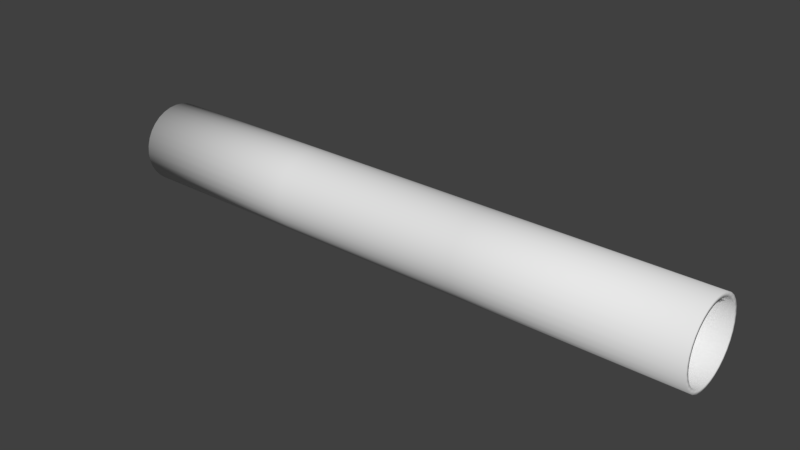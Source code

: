 # Source: Tunnel.blend  (saved by Blender 2.79.0; exported with 4.5.12 LTS)
import bpy
from mathutils import Matrix  # noqa: F401  (used for matrix-valued properties, if any)

bpy.ops.wm.read_factory_settings(use_empty=True)
scene = bpy.context.scene
scene.name = 'Scene'

# ---- collections
col_collection_4 = bpy.data.collections.new('Collection 4'); scene.collection.children.link(col_collection_4)

# ---- world
world_world = bpy.data.worlds.new('World'); scene.world = world_world
world_world.color = (0.05088, 0.05088, 0.05088)
world_world.use_sun_shadow = False
world_world.sun_shadow_jitter_overblur = 0.0
world_world.cycles.sampling_method = 'MANUAL'

# ---- meshes
me_cylinder_001 = bpy.data.meshes.new('Cylinder.001')
me_cylinder_001.from_pydata([(-4.092e-08, 0.1, -0.642), (0.0, 0.1, 0.1), (0.01951, 0.09808, -0.642), (0.01951, 0.09808, 0.1), (0.03827, 0.09239, -0.642), (0.03827, 0.09239, 0.1), (0.05556, 0.08315, -0.642), (0.05556, 0.08315, 0.1), (0.07071, 0.07071, -0.642), (0.07071, 0.07071, 0.1), (0.08315, 0.05556, -0.642), (0.08315, 0.05556, 0.1), (0.09239, 0.03827, -0.642), (0.09239, 0.03827, 0.1), (0.09808, 0.01951, -0.642), (0.09808, 0.01951, 0.1), (0.1, 7.55e-09, -0.642), (0.1, 7.55e-09, 0.1), (0.09808, -0.01951, -0.642), (0.09808, -0.01951, 0.1), (0.09239, -0.03827, -0.642), (0.09239, -0.03827, 0.1), (0.08315, -0.05556, -0.642), (0.08315, -0.05556, 0.1), (0.07071, -0.07071, -0.642), (0.07071, -0.07071, 0.1), (0.05556, -0.08315, -0.642), (0.05556, -0.08315, 0.1), (0.03827, -0.09239, -0.642), (0.03827, -0.09239, 0.1), (0.01951, -0.09808, -0.642), (0.01951, -0.09808, 0.1), (-7.35e-08, -0.1, -0.642), (-3.258e-08, -0.1, 0.1), (-0.01951, -0.09808, -0.642), (-0.01951, -0.09808, 0.1), (-0.03827, -0.09239, -0.642), (-0.03827, -0.09239, 0.1), (-0.05556, -0.08315, -0.642), (-0.05556, -0.08315, 0.1), (-0.07071, -0.07071, -0.642), (-0.07071, -0.07071, 0.1), (-0.08315, -0.05556, -0.642), (-0.08315, -0.05556, 0.1), (-0.09239, -0.03827, -0.642), (-0.09239, -0.03827, 0.1), (-0.09808, -0.01951, -0.642), (-0.09808, -0.01951, 0.1), (-0.1, 9.656e-08, -0.642), (-0.1, 9.656e-08, 0.1), (-0.09808, 0.01951, -0.642), (-0.09808, 0.01951, 0.1), (-0.09239, 0.03827, -0.642), (-0.09239, 0.03827, 0.1), (-0.08315, 0.05556, -0.642), (-0.08315, 0.05556, 0.1), (-0.07071, 0.07071, -0.642), (-0.07071, 0.07071, 0.1), (-0.05556, 0.08315, -0.642), (-0.05556, 0.08315, 0.1), (-0.03827, 0.09239, -0.642), (-0.03827, 0.09239, 0.1), (-0.01951, 0.09808, -0.642), (-0.01951, 0.09808, 0.1)], [], [(0, 1, 3, 2), (2, 3, 5, 4), (4, 5, 7, 6), (6, 7, 9, 8), (8, 9, 11, 10), (10, 11, 13, 12), (12, 13, 15, 14), (14, 15, 17, 16), (16, 17, 19, 18), (18, 19, 21, 20), (20, 21, 23, 22), (22, 23, 25, 24), (24, 25, 27, 26), (26, 27, 29, 28), (28, 29, 31, 30), (30, 31, 33, 32), (32, 33, 35, 34), (34, 35, 37, 36), (36, 37, 39, 38), (38, 39, 41, 40), (40, 41, 43, 42), (42, 43, 45, 44), (44, 45, 47, 46), (46, 47, 49, 48), (48, 49, 51, 50), (50, 51, 53, 52), (52, 53, 55, 54), (54, 55, 57, 56), (56, 57, 59, 58), (58, 59, 61, 60), (60, 61, 63, 62), (62, 63, 1, 0)])
me_cylinder_001.polygons.foreach_set('use_smooth', [True] * 32)
me_cylinder_001.use_remesh_preserve_volume = False
me_cylinder_001.use_remesh_preserve_attributes = False
me_cylinder_001.use_mirror_vertex_groups = False
me_cylinder_001.update()
me_cylinder = bpy.data.meshes.new('Cylinder')
me_cylinder.from_pydata([(-2.455e-08, 0.1, -0.4252), (0.0, 0.1, 0.1), (0.01951, 0.09808, -0.4252), (0.01951, 0.09808, 0.1), (0.03827, 0.09239, -0.4252), (0.03827, 0.09239, 0.1), (0.05556, 0.08315, -0.4252), (0.05556, 0.08315, 0.1), (0.07071, 0.07071, -0.4252), (0.07071, 0.07071, 0.1), (0.08315, 0.05556, -0.4252), (0.08315, 0.05556, 0.1), (0.09239, 0.03827, -0.4252), (0.09239, 0.03827, 0.1), (0.09808, 0.01951, -0.4252), (0.09808, 0.01951, 0.1), (0.1, 7.55e-09, -0.4252), (0.1, 7.55e-09, 0.1), (0.09808, -0.01951, -0.4252), (0.09808, -0.01951, 0.1), (0.09239, -0.03827, -0.4252), (0.09239, -0.03827, 0.1), (0.08315, -0.05556, -0.4252), (0.08315, -0.05556, 0.1), (0.07071, -0.07071, -0.4252), (0.07071, -0.07071, 0.1), (0.05556, -0.08315, -0.4252), (0.05556, -0.08315, 0.1), (0.03827, -0.09239, -0.4252), (0.03827, -0.09239, 0.1), (0.01951, -0.09808, -0.4252), (0.01951, -0.09808, 0.1), (-5.714e-08, -0.1, -0.4252), (-3.258e-08, -0.1, 0.1), (-0.01951, -0.09808, -0.4252), (-0.01951, -0.09808, 0.1), (-0.03827, -0.09239, -0.4252), (-0.03827, -0.09239, 0.1), (-0.05556, -0.08315, -0.4252), (-0.05556, -0.08315, 0.1), (-0.07071, -0.07071, -0.4252), (-0.07071, -0.07071, 0.1), (-0.08315, -0.05556, -0.4252), (-0.08315, -0.05556, 0.1), (-0.09239, -0.03827, -0.4252), (-0.09239, -0.03827, 0.1), (-0.09808, -0.01951, -0.4252), (-0.09808, -0.01951, 0.1), (-0.1, 9.656e-08, -0.4252), (-0.1, 9.656e-08, 0.1), (-0.09808, 0.01951, -0.4252), (-0.09808, 0.01951, 0.1), (-0.09239, 0.03827, -0.4252), (-0.09239, 0.03827, 0.1), (-0.08315, 0.05556, -0.4252), (-0.08315, 0.05556, 0.1), (-0.07071, 0.07071, -0.4252), (-0.07071, 0.07071, 0.1), (-0.05556, 0.08315, -0.4252), (-0.05556, 0.08315, 0.1), (-0.03827, 0.09239, -0.4252), (-0.03827, 0.09239, 0.1), (-0.01951, 0.09808, -0.4252), (-0.01951, 0.09808, 0.1), (6.119e-08, 0.1, -0.913), (0.01951, 0.09808, -0.913), (0.03827, 0.09239, -0.913), (0.05556, 0.08315, -0.913), (0.07071, 0.07071, -0.913), (0.08315, 0.05556, -0.913), (0.09239, 0.03827, -0.913), (0.09808, 0.01951, -0.913), (0.1, 7.55e-09, -0.913), (0.09808, -0.01951, -0.913), (0.09239, -0.03827, -0.913), (0.08315, -0.05556, -0.913), (0.07071, -0.07071, -0.913), (0.05556, -0.08315, -0.913), (0.03827, -0.09239, -0.913), (0.01951, -0.09808, -0.913), (2.86e-08, -0.1, -0.913), (-0.01951, -0.09808, -0.913), (-0.03827, -0.09239, -0.913), (-0.05556, -0.08315, -0.913), (-0.07071, -0.07071, -0.913), (-0.08315, -0.05556, -0.913), (-0.09239, -0.03827, -0.913), (-0.09808, -0.01951, -0.913), (-0.1, 9.656e-08, -0.913), (-0.09808, 0.01951, -0.913), (-0.09239, 0.03827, -0.913), (-0.08315, 0.05556, -0.913), (-0.07071, 0.07071, -0.913), (-0.05556, 0.08315, -0.913), (-0.03827, 0.09239, -0.913), (-0.01951, 0.09808, -0.913), (1.109e-07, 0.1, -1.374), (0.01951, 0.09808, -1.374), (0.03827, 0.09239, -1.374), (0.05556, 0.08315, -1.374), (0.07071, 0.07071, -1.374), (0.08315, 0.05556, -1.374), (0.09239, 0.03827, -1.374), (0.09808, 0.01951, -1.374), (0.1, 7.55e-09, -1.374), (0.09808, -0.01951, -1.374), (0.09239, -0.03827, -1.374), (0.08315, -0.05556, -1.374), (0.07071, -0.07071, -1.374), (0.05556, -0.08315, -1.374), (0.03827, -0.09239, -1.374), (0.01951, -0.09808, -1.374), (7.83e-08, -0.1, -1.374), (-0.01951, -0.09808, -1.374), (-0.03827, -0.09239, -1.374), (-0.05556, -0.08315, -1.374), (-0.07071, -0.07071, -1.374), (-0.08315, -0.05556, -1.374), (-0.09239, -0.03827, -1.374), (-0.09808, -0.01951, -1.374), (-0.1, 9.656e-08, -1.374), (-0.09808, 0.01951, -1.374), (-0.09239, 0.03827, -1.374), (-0.08315, 0.05556, -1.374), (-0.07071, 0.07071, -1.374), (-0.05556, 0.08315, -1.374), (-0.03827, 0.09239, -1.374), (-0.01951, 0.09808, -1.374)], [], [(0, 1, 3, 2), (2, 3, 5, 4), (4, 5, 7, 6), (6, 7, 9, 8), (8, 9, 11, 10), (10, 11, 13, 12), (12, 13, 15, 14), (14, 15, 17, 16), (16, 17, 19, 18), (18, 19, 21, 20), (20, 21, 23, 22), (22, 23, 25, 24), (24, 25, 27, 26), (26, 27, 29, 28), (28, 29, 31, 30), (30, 31, 33, 32), (32, 33, 35, 34), (34, 35, 37, 36), (36, 37, 39, 38), (38, 39, 41, 40), (40, 41, 43, 42), (42, 43, 45, 44), (44, 45, 47, 46), (46, 47, 49, 48), (48, 49, 51, 50), (50, 51, 53, 52), (52, 53, 55, 54), (54, 55, 57, 56), (56, 57, 59, 58), (58, 59, 61, 60), (60, 61, 63, 62), (62, 63, 1, 0), (85, 86, 118, 117), (24, 26, 77, 76), (42, 44, 86, 85), (16, 18, 73, 72), (34, 36, 82, 81), (52, 54, 91, 90), (8, 10, 69, 68), (26, 28, 78, 77), (44, 46, 87, 86), (18, 20, 74, 73), (36, 38, 83, 82), (54, 56, 92, 91), (10, 12, 70, 69), (28, 30, 79, 78), (46, 48, 88, 87), (20, 22, 75, 74), (38, 40, 84, 83), (12, 14, 71, 70), (30, 32, 80, 79), (48, 50, 89, 88), (22, 24, 76, 75), (40, 42, 85, 84), (14, 16, 72, 71), (32, 34, 81, 80), (50, 52, 90, 89), (96, 97, 98, 99, 100, 101, 102, 103, 104, 105, 106, 107, 108, 109, 110, 111, 112, 113, 114, 115, 116, 117, 118, 119, 120, 121, 122, 123, 124, 125, 126, 127), (72, 73, 105, 104), (86, 87, 119, 118), (73, 74, 106, 105), (87, 88, 120, 119), (74, 75, 107, 106), (88, 89, 121, 120), (75, 76, 108, 107), (89, 90, 122, 121), (76, 77, 109, 108), (90, 91, 123, 122), (77, 78, 110, 109), (64, 65, 97, 96), (91, 92, 124, 123), (78, 79, 111, 110), (65, 66, 98, 97), (92, 93, 125, 124), (79, 80, 112, 111), (66, 67, 99, 98), (93, 94, 126, 125), (80, 81, 113, 112), (67, 68, 100, 99), (94, 95, 127, 126), (81, 82, 114, 113), (68, 69, 101, 100), (95, 64, 96, 127), (82, 83, 115, 114), (69, 70, 102, 101), (83, 84, 116, 115), (70, 71, 103, 102), (84, 85, 117, 116), (71, 72, 104, 103)])
me_cylinder.polygons.foreach_set('use_smooth', [True] * 89)
me_cylinder.use_remesh_preserve_volume = False
me_cylinder.use_remesh_preserve_attributes = False
me_cylinder.use_mirror_vertex_groups = False
me_cylinder.update()

# ---- objects
ob_tunnel_2 = bpy.data.objects.new('Tunnel 2', me_cylinder_001)
ob_tunnel = bpy.data.objects.new('Tunnel', me_cylinder)

# ---- transforms, parenting, visibility, modifiers, constraints
ob_tunnel_2.location = (64.9, 0.0, 0.0)
ob_tunnel_2.rotation_euler = (-0.0, 1.571, 0.0)
ob_tunnel_2.scale = (36.9, 36.9, 36.9)
ob_tunnel_2.hide_viewport = True
ob_tunnel_2.lineart.crease_threshold = 0.0
_m = ob_tunnel_2.modifiers.new('Solidify', 'SOLIDIFY')
_m.nonmanifold_thickness_mode = 'FIXED'
_m.nonmanifold_merge_threshold = 0.0003
ob_tunnel.location = (0.0, 0.0, 0.0)
ob_tunnel.rotation_euler = (-0.0, 1.571, 0.0)
ob_tunnel.scale = (36.9, 36.9, 36.9)
ob_tunnel.lineart.crease_threshold = 0.0
_m = ob_tunnel.modifiers.new('Solidify', 'SOLIDIFY')
_m.nonmanifold_thickness_mode = 'FIXED'
_m.nonmanifold_merge_threshold = 0.0003

# ---- collection membership
col_collection_4.objects.link(ob_tunnel_2)
col_collection_4.objects.link(ob_tunnel)

# ---- scene / render settings (as saved in the file)
scene.frame_start = 1; scene.frame_end = 250; scene.frame_set(15)
scene.render.engine = 'BLENDER_EEVEE_NEXT'
scene.render.resolution_percentage = 50
scene.render.dither_intensity = 0.0
scene.cycles.use_denoising = False
scene.cycles.samples = 128
scene.cycles.sampling_pattern = 'TABULATED_SOBOL'
scene.cycles.use_adaptive_sampling = False
scene.cycles.use_light_tree = False
scene.cycles.blur_glossy = 0.0
scene.cycles.sample_clamp_indirect = 0.0
scene.view_settings.view_transform = 'Standard'
scene.unit_settings.scale_length = 0.001
bpy.context.view_layer.update()

# ---- added for rendering (the .blend has no active camera and no usable light): camera, sun
cam_auto = bpy.data.cameras.new('AutoCamera')
cam_auto.lens = 50.0
cam_auto.sensor_width = 36.0
cam_auto.clip_end = 1000.0
ob_auto_camera = bpy.data.objects.new('AutoCamera', cam_auto)
scene.collection.objects.link(ob_auto_camera)
ob_auto_camera.location = (27.732, -61.4784, 40.9856)
ob_auto_camera.rotation_euler = (1.09748, -7.21219e-08, 0.694738)
scene.camera = ob_auto_camera
light_auto_sun = bpy.data.lights.new('AutoSun', 'SUN')
light_auto_sun.energy = 3.0
light_auto_sun.angle = 0.0523599
ob_auto_sun = bpy.data.objects.new('AutoSun', light_auto_sun)
scene.collection.objects.link(ob_auto_sun)
ob_auto_sun.rotation_euler = (0.872665, 0.174533, 0.523599)
bpy.context.view_layer.update()
